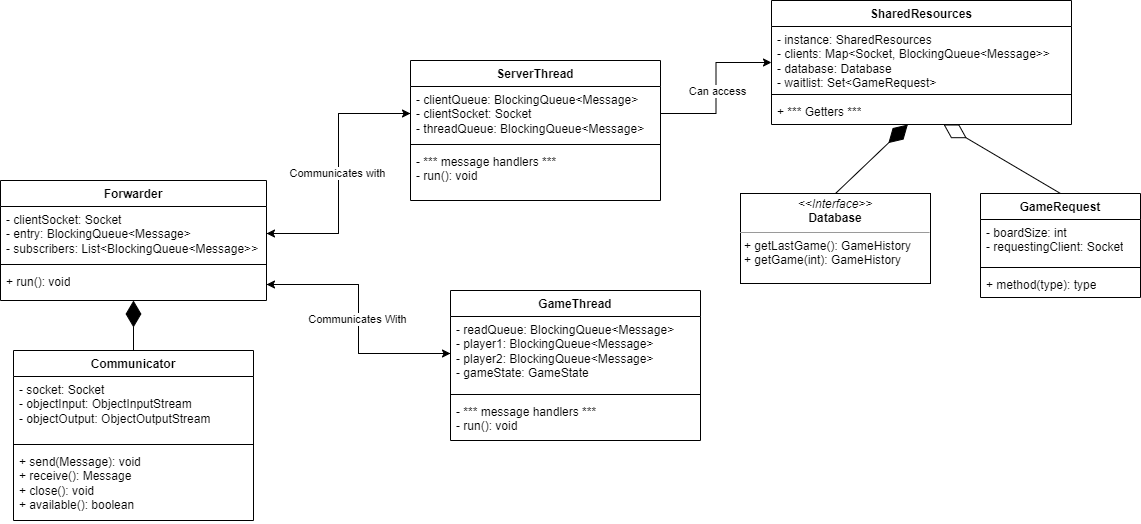

The diagram above was exported from draw.io. Its source (the exported page's mxGraphModel, read from the mxfile embedded in the PNG):
<mxGraphModel dx="2120" dy="2020" grid="1" gridSize="10" guides="1" tooltips="1" connect="1" arrows="1" fold="1" page="1" pageScale="1" pageWidth="827" pageHeight="1169" math="0" shadow="0">
  <root>
    <mxCell id="0" />
    <mxCell id="1" parent="0" />
    <mxCell id="ywdD2yY7sLq9S1aA4-zE-1" value="Communicator" style="swimlane;fontStyle=1;align=center;verticalAlign=top;childLayout=stackLayout;horizontal=1;startSize=26;horizontalStack=0;resizeParent=1;resizeParentMax=0;resizeLast=0;collapsible=1;marginBottom=0;whiteSpace=wrap;html=1;" vertex="1" parent="1">
      <mxGeometry x="483" y="310" width="240" height="170" as="geometry" />
    </mxCell>
    <mxCell id="ywdD2yY7sLq9S1aA4-zE-2" value="- socket: Socket&lt;br&gt;- objectInput: ObjectInputStream&lt;br&gt;- objectOutput: ObjectOutputStream" style="text;strokeColor=none;fillColor=none;align=left;verticalAlign=top;spacingLeft=4;spacingRight=4;overflow=hidden;rotatable=0;points=[[0,0.5],[1,0.5]];portConstraint=eastwest;whiteSpace=wrap;html=1;" vertex="1" parent="ywdD2yY7sLq9S1aA4-zE-1">
      <mxGeometry y="26" width="240" height="64" as="geometry" />
    </mxCell>
    <mxCell id="ywdD2yY7sLq9S1aA4-zE-3" value="" style="line;strokeWidth=1;fillColor=none;align=left;verticalAlign=middle;spacingTop=-1;spacingLeft=3;spacingRight=3;rotatable=0;labelPosition=right;points=[];portConstraint=eastwest;strokeColor=inherit;" vertex="1" parent="ywdD2yY7sLq9S1aA4-zE-1">
      <mxGeometry y="90" width="240" height="8" as="geometry" />
    </mxCell>
    <mxCell id="ywdD2yY7sLq9S1aA4-zE-4" value="+ send(Message): void&lt;br&gt;+ receive(): Message&lt;br&gt;+ close(): void&lt;br&gt;+ available(): boolean" style="text;strokeColor=none;fillColor=none;align=left;verticalAlign=top;spacingLeft=4;spacingRight=4;overflow=hidden;rotatable=0;points=[[0,0.5],[1,0.5]];portConstraint=eastwest;whiteSpace=wrap;html=1;" vertex="1" parent="ywdD2yY7sLq9S1aA4-zE-1">
      <mxGeometry y="98" width="240" height="72" as="geometry" />
    </mxCell>
    <mxCell id="ywdD2yY7sLq9S1aA4-zE-5" value="Forwarder" style="swimlane;fontStyle=1;align=center;verticalAlign=top;childLayout=stackLayout;horizontal=1;startSize=26;horizontalStack=0;resizeParent=1;resizeParentMax=0;resizeLast=0;collapsible=1;marginBottom=0;whiteSpace=wrap;html=1;" vertex="1" parent="1">
      <mxGeometry x="470" y="140" width="266" height="120" as="geometry" />
    </mxCell>
    <mxCell id="ywdD2yY7sLq9S1aA4-zE-6" value="- clientSocket: Socket&lt;br&gt;- entry: BlockingQueue&amp;lt;Message&amp;gt;&lt;br&gt;- subscribers: List&amp;lt;BlockingQueue&amp;lt;Message&amp;gt;&amp;gt;" style="text;strokeColor=none;fillColor=none;align=left;verticalAlign=top;spacingLeft=4;spacingRight=4;overflow=hidden;rotatable=0;points=[[0,0.5],[1,0.5]];portConstraint=eastwest;whiteSpace=wrap;html=1;" vertex="1" parent="ywdD2yY7sLq9S1aA4-zE-5">
      <mxGeometry y="26" width="266" height="54" as="geometry" />
    </mxCell>
    <mxCell id="ywdD2yY7sLq9S1aA4-zE-7" value="" style="line;strokeWidth=1;fillColor=none;align=left;verticalAlign=middle;spacingTop=-1;spacingLeft=3;spacingRight=3;rotatable=0;labelPosition=right;points=[];portConstraint=eastwest;strokeColor=inherit;" vertex="1" parent="ywdD2yY7sLq9S1aA4-zE-5">
      <mxGeometry y="80" width="266" height="8" as="geometry" />
    </mxCell>
    <mxCell id="ywdD2yY7sLq9S1aA4-zE-8" value="+ run(): void" style="text;strokeColor=none;fillColor=none;align=left;verticalAlign=top;spacingLeft=4;spacingRight=4;overflow=hidden;rotatable=0;points=[[0,0.5],[1,0.5]];portConstraint=eastwest;whiteSpace=wrap;html=1;" vertex="1" parent="ywdD2yY7sLq9S1aA4-zE-5">
      <mxGeometry y="88" width="266" height="32" as="geometry" />
    </mxCell>
    <mxCell id="ywdD2yY7sLq9S1aA4-zE-9" value="ServerThread" style="swimlane;fontStyle=1;align=center;verticalAlign=top;childLayout=stackLayout;horizontal=1;startSize=26;horizontalStack=0;resizeParent=1;resizeParentMax=0;resizeLast=0;collapsible=1;marginBottom=0;whiteSpace=wrap;html=1;" vertex="1" parent="1">
      <mxGeometry x="880" y="20" width="250" height="140" as="geometry" />
    </mxCell>
    <mxCell id="ywdD2yY7sLq9S1aA4-zE-10" value="- clientQueue: BlockingQueue&amp;lt;Message&amp;gt;&lt;br&gt;- clientSocket: Socket&lt;br&gt;- threadQueue: BlockingQueue&amp;lt;Message&amp;gt;" style="text;strokeColor=none;fillColor=none;align=left;verticalAlign=top;spacingLeft=4;spacingRight=4;overflow=hidden;rotatable=0;points=[[0,0.5],[1,0.5]];portConstraint=eastwest;whiteSpace=wrap;html=1;" vertex="1" parent="ywdD2yY7sLq9S1aA4-zE-9">
      <mxGeometry y="26" width="250" height="54" as="geometry" />
    </mxCell>
    <mxCell id="ywdD2yY7sLq9S1aA4-zE-11" value="" style="line;strokeWidth=1;fillColor=none;align=left;verticalAlign=middle;spacingTop=-1;spacingLeft=3;spacingRight=3;rotatable=0;labelPosition=right;points=[];portConstraint=eastwest;strokeColor=inherit;" vertex="1" parent="ywdD2yY7sLq9S1aA4-zE-9">
      <mxGeometry y="80" width="250" height="8" as="geometry" />
    </mxCell>
    <mxCell id="ywdD2yY7sLq9S1aA4-zE-12" value="- *** message handlers ***&lt;br&gt;- run(): void" style="text;strokeColor=none;fillColor=none;align=left;verticalAlign=top;spacingLeft=4;spacingRight=4;overflow=hidden;rotatable=0;points=[[0,0.5],[1,0.5]];portConstraint=eastwest;whiteSpace=wrap;html=1;" vertex="1" parent="ywdD2yY7sLq9S1aA4-zE-9">
      <mxGeometry y="88" width="250" height="52" as="geometry" />
    </mxCell>
    <mxCell id="ywdD2yY7sLq9S1aA4-zE-14" value="GameThread" style="swimlane;fontStyle=1;align=center;verticalAlign=top;childLayout=stackLayout;horizontal=1;startSize=26;horizontalStack=0;resizeParent=1;resizeParentMax=0;resizeLast=0;collapsible=1;marginBottom=0;whiteSpace=wrap;html=1;" vertex="1" parent="1">
      <mxGeometry x="920" y="250" width="250" height="150" as="geometry" />
    </mxCell>
    <mxCell id="ywdD2yY7sLq9S1aA4-zE-15" value="- readQueue: BlockingQueue&amp;lt;Message&amp;gt;&lt;br&gt;- player1: BlockingQueue&amp;lt;Message&amp;gt;&lt;br&gt;- player2: BlockingQueue&amp;lt;Message&amp;gt;&lt;br&gt;- gameState: GameState" style="text;strokeColor=none;fillColor=none;align=left;verticalAlign=top;spacingLeft=4;spacingRight=4;overflow=hidden;rotatable=0;points=[[0,0.5],[1,0.5]];portConstraint=eastwest;whiteSpace=wrap;html=1;" vertex="1" parent="ywdD2yY7sLq9S1aA4-zE-14">
      <mxGeometry y="26" width="250" height="74" as="geometry" />
    </mxCell>
    <mxCell id="ywdD2yY7sLq9S1aA4-zE-16" value="" style="line;strokeWidth=1;fillColor=none;align=left;verticalAlign=middle;spacingTop=-1;spacingLeft=3;spacingRight=3;rotatable=0;labelPosition=right;points=[];portConstraint=eastwest;strokeColor=inherit;" vertex="1" parent="ywdD2yY7sLq9S1aA4-zE-14">
      <mxGeometry y="100" width="250" height="8" as="geometry" />
    </mxCell>
    <mxCell id="ywdD2yY7sLq9S1aA4-zE-17" value="- *** message handlers ***&lt;br&gt;- run(): void" style="text;strokeColor=none;fillColor=none;align=left;verticalAlign=top;spacingLeft=4;spacingRight=4;overflow=hidden;rotatable=0;points=[[0,0.5],[1,0.5]];portConstraint=eastwest;whiteSpace=wrap;html=1;" vertex="1" parent="ywdD2yY7sLq9S1aA4-zE-14">
      <mxGeometry y="108" width="250" height="42" as="geometry" />
    </mxCell>
    <mxCell id="ywdD2yY7sLq9S1aA4-zE-19" value="" style="endArrow=diamondThin;endFill=1;endSize=24;html=1;rounded=0;exitX=0.5;exitY=0;exitDx=0;exitDy=0;" edge="1" parent="1" source="ywdD2yY7sLq9S1aA4-zE-1" target="ywdD2yY7sLq9S1aA4-zE-8">
      <mxGeometry width="160" relative="1" as="geometry">
        <mxPoint x="430" y="400" as="sourcePoint" />
        <mxPoint x="570" y="415" as="targetPoint" />
      </mxGeometry>
    </mxCell>
    <mxCell id="ywdD2yY7sLq9S1aA4-zE-20" style="edgeStyle=orthogonalEdgeStyle;rounded=0;orthogonalLoop=1;jettySize=auto;html=1;entryX=0;entryY=0.5;entryDx=0;entryDy=0;" edge="1" parent="1" source="ywdD2yY7sLq9S1aA4-zE-6" target="ywdD2yY7sLq9S1aA4-zE-10">
      <mxGeometry relative="1" as="geometry" />
    </mxCell>
    <mxCell id="ywdD2yY7sLq9S1aA4-zE-21" style="edgeStyle=orthogonalEdgeStyle;rounded=0;orthogonalLoop=1;jettySize=auto;html=1;entryX=1;entryY=0.5;entryDx=0;entryDy=0;" edge="1" parent="1" source="ywdD2yY7sLq9S1aA4-zE-10" target="ywdD2yY7sLq9S1aA4-zE-6">
      <mxGeometry relative="1" as="geometry" />
    </mxCell>
    <mxCell id="ywdD2yY7sLq9S1aA4-zE-22" value="Communicates with" style="edgeLabel;html=1;align=center;verticalAlign=middle;resizable=0;points=[];" vertex="1" connectable="0" parent="ywdD2yY7sLq9S1aA4-zE-21">
      <mxGeometry x="-0.0079" y="-2" relative="1" as="geometry">
        <mxPoint as="offset" />
      </mxGeometry>
    </mxCell>
    <mxCell id="ywdD2yY7sLq9S1aA4-zE-24" style="edgeStyle=orthogonalEdgeStyle;rounded=0;orthogonalLoop=1;jettySize=auto;html=1;entryX=0;entryY=0.5;entryDx=0;entryDy=0;" edge="1" parent="1" source="ywdD2yY7sLq9S1aA4-zE-8" target="ywdD2yY7sLq9S1aA4-zE-15">
      <mxGeometry relative="1" as="geometry" />
    </mxCell>
    <mxCell id="ywdD2yY7sLq9S1aA4-zE-25" style="edgeStyle=orthogonalEdgeStyle;rounded=0;orthogonalLoop=1;jettySize=auto;html=1;entryX=1;entryY=0.5;entryDx=0;entryDy=0;" edge="1" parent="1" source="ywdD2yY7sLq9S1aA4-zE-15" target="ywdD2yY7sLq9S1aA4-zE-8">
      <mxGeometry relative="1" as="geometry" />
    </mxCell>
    <mxCell id="ywdD2yY7sLq9S1aA4-zE-26" value="Communicates With" style="edgeLabel;html=1;align=center;verticalAlign=middle;resizable=0;points=[];" vertex="1" connectable="0" parent="ywdD2yY7sLq9S1aA4-zE-25">
      <mxGeometry x="0.0013" y="2" relative="1" as="geometry">
        <mxPoint as="offset" />
      </mxGeometry>
    </mxCell>
    <mxCell id="ywdD2yY7sLq9S1aA4-zE-28" value="&lt;p style=&quot;margin:0px;margin-top:4px;text-align:center;&quot;&gt;&lt;i&gt;&amp;lt;&amp;lt;Interface&amp;gt;&amp;gt;&lt;/i&gt;&lt;br&gt;&lt;b&gt;Database&lt;/b&gt;&lt;/p&gt;&lt;hr size=&quot;1&quot;&gt;&lt;p style=&quot;margin:0px;margin-left:4px;&quot;&gt;+ getLastGame(): GameHistory&lt;br&gt;+ getGame(int): GameHistory&lt;/p&gt;" style="verticalAlign=top;align=left;overflow=fill;fontSize=12;fontFamily=Helvetica;html=1;whiteSpace=wrap;" vertex="1" parent="1">
      <mxGeometry x="1210" y="153" width="190" height="90" as="geometry" />
    </mxCell>
    <mxCell id="ywdD2yY7sLq9S1aA4-zE-29" value="SharedResources" style="swimlane;fontStyle=1;align=center;verticalAlign=top;childLayout=stackLayout;horizontal=1;startSize=26;horizontalStack=0;resizeParent=1;resizeParentMax=0;resizeLast=0;collapsible=1;marginBottom=0;whiteSpace=wrap;html=1;" vertex="1" parent="1">
      <mxGeometry x="1241" y="-40" width="300" height="124" as="geometry" />
    </mxCell>
    <mxCell id="ywdD2yY7sLq9S1aA4-zE-30" value="- instance: SharedResources&lt;br&gt;- clients:&amp;nbsp;Map&amp;lt;Socket, BlockingQueue&amp;lt;Message&amp;gt;&amp;gt;&lt;br&gt;- database: Database&lt;br&gt;- waitlist: Set&amp;lt;GameRequest&amp;gt;" style="text;strokeColor=none;fillColor=none;align=left;verticalAlign=top;spacingLeft=4;spacingRight=4;overflow=hidden;rotatable=0;points=[[0,0.5],[1,0.5]];portConstraint=eastwest;whiteSpace=wrap;html=1;" vertex="1" parent="ywdD2yY7sLq9S1aA4-zE-29">
      <mxGeometry y="26" width="300" height="64" as="geometry" />
    </mxCell>
    <mxCell id="ywdD2yY7sLq9S1aA4-zE-31" value="" style="line;strokeWidth=1;fillColor=none;align=left;verticalAlign=middle;spacingTop=-1;spacingLeft=3;spacingRight=3;rotatable=0;labelPosition=right;points=[];portConstraint=eastwest;strokeColor=inherit;" vertex="1" parent="ywdD2yY7sLq9S1aA4-zE-29">
      <mxGeometry y="90" width="300" height="8" as="geometry" />
    </mxCell>
    <mxCell id="ywdD2yY7sLq9S1aA4-zE-32" value="+ *** Getters ***" style="text;strokeColor=none;fillColor=none;align=left;verticalAlign=top;spacingLeft=4;spacingRight=4;overflow=hidden;rotatable=0;points=[[0,0.5],[1,0.5]];portConstraint=eastwest;whiteSpace=wrap;html=1;" vertex="1" parent="ywdD2yY7sLq9S1aA4-zE-29">
      <mxGeometry y="98" width="300" height="26" as="geometry" />
    </mxCell>
    <mxCell id="ywdD2yY7sLq9S1aA4-zE-33" value="GameRequest" style="swimlane;fontStyle=1;align=center;verticalAlign=top;childLayout=stackLayout;horizontal=1;startSize=26;horizontalStack=0;resizeParent=1;resizeParentMax=0;resizeLast=0;collapsible=1;marginBottom=0;whiteSpace=wrap;html=1;" vertex="1" parent="1">
      <mxGeometry x="1450" y="153" width="160" height="104" as="geometry" />
    </mxCell>
    <mxCell id="ywdD2yY7sLq9S1aA4-zE-34" value="- boardSize: int&lt;br&gt;- requestingClient: Socket" style="text;strokeColor=none;fillColor=none;align=left;verticalAlign=top;spacingLeft=4;spacingRight=4;overflow=hidden;rotatable=0;points=[[0,0.5],[1,0.5]];portConstraint=eastwest;whiteSpace=wrap;html=1;" vertex="1" parent="ywdD2yY7sLq9S1aA4-zE-33">
      <mxGeometry y="26" width="160" height="44" as="geometry" />
    </mxCell>
    <mxCell id="ywdD2yY7sLq9S1aA4-zE-35" value="" style="line;strokeWidth=1;fillColor=none;align=left;verticalAlign=middle;spacingTop=-1;spacingLeft=3;spacingRight=3;rotatable=0;labelPosition=right;points=[];portConstraint=eastwest;strokeColor=inherit;" vertex="1" parent="ywdD2yY7sLq9S1aA4-zE-33">
      <mxGeometry y="70" width="160" height="8" as="geometry" />
    </mxCell>
    <mxCell id="ywdD2yY7sLq9S1aA4-zE-36" value="+ method(type): type" style="text;strokeColor=none;fillColor=none;align=left;verticalAlign=top;spacingLeft=4;spacingRight=4;overflow=hidden;rotatable=0;points=[[0,0.5],[1,0.5]];portConstraint=eastwest;whiteSpace=wrap;html=1;" vertex="1" parent="ywdD2yY7sLq9S1aA4-zE-33">
      <mxGeometry y="78" width="160" height="26" as="geometry" />
    </mxCell>
    <mxCell id="ywdD2yY7sLq9S1aA4-zE-37" style="edgeStyle=orthogonalEdgeStyle;rounded=0;orthogonalLoop=1;jettySize=auto;html=1;entryX=0;entryY=0.5;entryDx=0;entryDy=0;" edge="1" parent="1" source="ywdD2yY7sLq9S1aA4-zE-10" target="ywdD2yY7sLq9S1aA4-zE-29">
      <mxGeometry relative="1" as="geometry" />
    </mxCell>
    <mxCell id="ywdD2yY7sLq9S1aA4-zE-40" value="Can access" style="edgeLabel;html=1;align=center;verticalAlign=middle;resizable=0;points=[];" vertex="1" connectable="0" parent="ywdD2yY7sLq9S1aA4-zE-37">
      <mxGeometry x="-0.0357" y="-1" relative="1" as="geometry">
        <mxPoint as="offset" />
      </mxGeometry>
    </mxCell>
    <mxCell id="ywdD2yY7sLq9S1aA4-zE-41" value="" style="endArrow=diamondThin;endFill=1;endSize=24;html=1;rounded=0;exitX=0.5;exitY=0;exitDx=0;exitDy=0;" edge="1" parent="1" source="ywdD2yY7sLq9S1aA4-zE-28" target="ywdD2yY7sLq9S1aA4-zE-32">
      <mxGeometry width="160" relative="1" as="geometry">
        <mxPoint x="1430" y="110" as="sourcePoint" />
        <mxPoint x="1590" y="110" as="targetPoint" />
      </mxGeometry>
    </mxCell>
    <mxCell id="ywdD2yY7sLq9S1aA4-zE-42" value="" style="endArrow=diamondThin;endFill=0;endSize=24;html=1;rounded=0;exitX=0.5;exitY=0;exitDx=0;exitDy=0;" edge="1" parent="1" source="ywdD2yY7sLq9S1aA4-zE-33" target="ywdD2yY7sLq9S1aA4-zE-32">
      <mxGeometry width="160" relative="1" as="geometry">
        <mxPoint x="1430" y="110" as="sourcePoint" />
        <mxPoint x="1590" y="110" as="targetPoint" />
      </mxGeometry>
    </mxCell>
  </root>
</mxGraphModel>